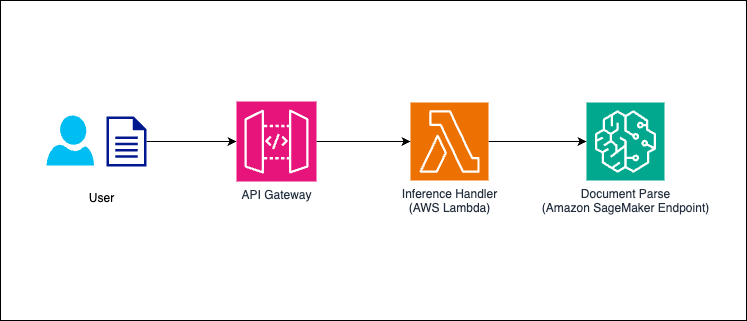

The diagram above was exported from draw.io. Its source (the exported page's mxGraphModel, read from the mxfile embedded in the PNG):
<mxGraphModel dx="1935" dy="1064" grid="1" gridSize="10" guides="1" tooltips="1" connect="1" arrows="1" fold="1" page="1" pageScale="1" pageWidth="827" pageHeight="1169" math="0" shadow="0">
  <root>
    <mxCell id="0" />
    <mxCell id="1" parent="0" />
    <mxCell id="ThO2LUnsTzjVdVqZ40fR-16" value="" style="rounded=0;whiteSpace=wrap;html=1;" parent="1" vertex="1">
      <mxGeometry x="24" y="80" width="746" height="320" as="geometry" />
    </mxCell>
    <mxCell id="ThO2LUnsTzjVdVqZ40fR-1" value="" style="verticalLabelPosition=bottom;html=1;verticalAlign=top;align=center;strokeColor=none;fillColor=#00BEF2;shape=mxgraph.azure.user;" parent="1" vertex="1">
      <mxGeometry x="70" y="195" width="47.5" height="50" as="geometry" />
    </mxCell>
    <mxCell id="dymJ_G53p-aufty_1wID-4" value="" style="edgeStyle=orthogonalEdgeStyle;rounded=0;orthogonalLoop=1;jettySize=auto;html=1;" edge="1" parent="1" source="ThO2LUnsTzjVdVqZ40fR-2" target="dymJ_G53p-aufty_1wID-1">
      <mxGeometry relative="1" as="geometry" />
    </mxCell>
    <mxCell id="ThO2LUnsTzjVdVqZ40fR-2" value="" style="sketch=0;aspect=fixed;pointerEvents=1;shadow=0;dashed=0;html=1;strokeColor=none;labelPosition=center;verticalLabelPosition=bottom;verticalAlign=top;align=center;fillColor=#00188D;shape=mxgraph.mscae.enterprise.document" parent="1" vertex="1">
      <mxGeometry x="130" y="196" width="40" height="50" as="geometry" />
    </mxCell>
    <mxCell id="ThO2LUnsTzjVdVqZ40fR-3" value="User" style="text;html=1;align=center;verticalAlign=middle;resizable=0;points=[];autosize=1;strokeColor=none;fillColor=none;" parent="1" vertex="1">
      <mxGeometry x="100" y="263" width="50" height="30" as="geometry" />
    </mxCell>
    <mxCell id="dymJ_G53p-aufty_1wID-6" value="" style="edgeStyle=orthogonalEdgeStyle;rounded=0;orthogonalLoop=1;jettySize=auto;html=1;" edge="1" parent="1" source="ThO2LUnsTzjVdVqZ40fR-6" target="ThO2LUnsTzjVdVqZ40fR-7">
      <mxGeometry relative="1" as="geometry" />
    </mxCell>
    <mxCell id="ThO2LUnsTzjVdVqZ40fR-6" value="Inference Handler&lt;br&gt;(AWS Lambda)" style="sketch=0;points=[[0,0,0],[0.25,0,0],[0.5,0,0],[0.75,0,0],[1,0,0],[0,1,0],[0.25,1,0],[0.5,1,0],[0.75,1,0],[1,1,0],[0,0.25,0],[0,0.5,0],[0,0.75,0],[1,0.25,0],[1,0.5,0],[1,0.75,0]];outlineConnect=0;fontColor=#232F3E;fillColor=#ED7100;strokeColor=#ffffff;dashed=0;verticalLabelPosition=bottom;verticalAlign=top;align=center;html=1;fontSize=12;fontStyle=0;aspect=fixed;shape=mxgraph.aws4.resourceIcon;resIcon=mxgraph.aws4.lambda;" parent="1" vertex="1">
      <mxGeometry x="434" y="182" width="78" height="78" as="geometry" />
    </mxCell>
    <mxCell id="ThO2LUnsTzjVdVqZ40fR-7" value="&lt;div&gt;&lt;span style=&quot;color: light-dark(rgb(35, 47, 62), rgb(189, 199, 212)); background-color: transparent;&quot;&gt;Document Parse&lt;/span&gt;&lt;/div&gt;(Amazon SageMaker Endpoint)&lt;i&gt;&lt;br class=&quot;Apple-interchange-newline&quot;&gt;&lt;/i&gt;&lt;div&gt;&lt;br&gt;&lt;/div&gt;" style="sketch=0;points=[[0,0,0],[0.25,0,0],[0.5,0,0],[0.75,0,0],[1,0,0],[0,1,0],[0.25,1,0],[0.5,1,0],[0.75,1,0],[1,1,0],[0,0.25,0],[0,0.5,0],[0,0.75,0],[1,0.25,0],[1,0.5,0],[1,0.75,0]];outlineConnect=0;fontColor=#232F3E;fillColor=#01A88D;strokeColor=#ffffff;dashed=0;verticalLabelPosition=bottom;verticalAlign=top;align=center;html=1;fontSize=12;fontStyle=0;aspect=fixed;shape=mxgraph.aws4.resourceIcon;resIcon=mxgraph.aws4.sagemaker;" parent="1" vertex="1">
      <mxGeometry x="610" y="182" width="78" height="78" as="geometry" />
    </mxCell>
    <mxCell id="dymJ_G53p-aufty_1wID-5" value="" style="edgeStyle=orthogonalEdgeStyle;rounded=0;orthogonalLoop=1;jettySize=auto;html=1;" edge="1" parent="1" source="dymJ_G53p-aufty_1wID-1" target="ThO2LUnsTzjVdVqZ40fR-6">
      <mxGeometry relative="1" as="geometry" />
    </mxCell>
    <mxCell id="dymJ_G53p-aufty_1wID-1" value="API Gateway" style="sketch=0;points=[[0,0,0],[0.25,0,0],[0.5,0,0],[0.75,0,0],[1,0,0],[0,1,0],[0.25,1,0],[0.5,1,0],[0.75,1,0],[1,1,0],[0,0.25,0],[0,0.5,0],[0,0.75,0],[1,0.25,0],[1,0.5,0],[1,0.75,0]];outlineConnect=0;fontColor=#232F3E;fillColor=#E7157B;strokeColor=#ffffff;dashed=0;verticalLabelPosition=bottom;verticalAlign=top;align=center;html=1;fontSize=12;fontStyle=0;aspect=fixed;shape=mxgraph.aws4.resourceIcon;resIcon=mxgraph.aws4.api_gateway;" vertex="1" parent="1">
      <mxGeometry x="260" y="181" width="80" height="80" as="geometry" />
    </mxCell>
  </root>
</mxGraphModel>